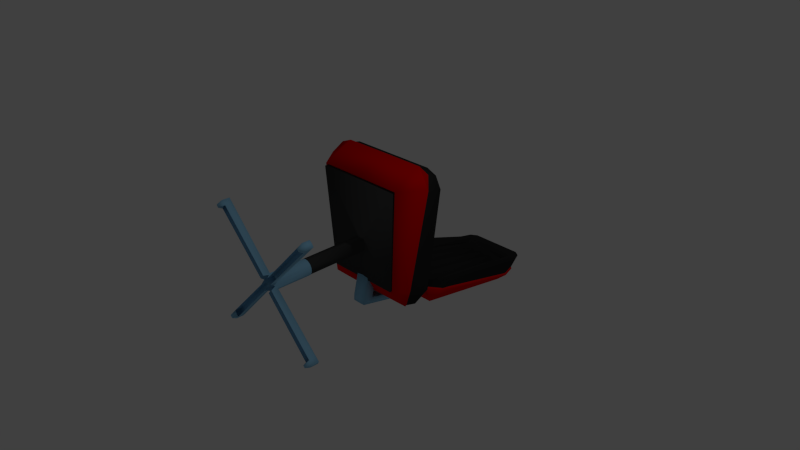 # Source: b_rostuhl.blend  (saved by Blender 2.71.0; exported with 4.5.12 LTS)
import bpy
from mathutils import Matrix  # noqa: F401  (used for matrix-valued properties, if any)

bpy.ops.wm.read_factory_settings(use_empty=True)
scene = bpy.context.scene
scene.name = 'Scene'

# ---- collections
col_collection_1 = bpy.data.collections.new('Collection 1'); scene.collection.children.link(col_collection_1)

# ---- materials (node trees are filled in below, after node groups)
mat_b_rostuhl_polster = bpy.data.materials.new('Bürostuhl_Polster')
mat_b_rostuhl_polster.alpha_threshold = 0.0
mat_b_rostuhl_polster.use_transparent_shadow = False
mat_b_rostuhl_polster.diffuse_color = (0.02539, 0.02539, 0.02539, 1.0)
mat_b_rostuhl_polster.roughness = 0.5
mat_b_rostuhl_polster.line_color = (0.0, 0.0, 0.0, 1.0)
mat_stuhl_lehnenhalterung = bpy.data.materials.new('Stuhl Lehnenhalterung')
mat_stuhl_lehnenhalterung.alpha_threshold = 0.0
mat_stuhl_lehnenhalterung.use_transparent_shadow = False
mat_stuhl_lehnenhalterung.diffuse_color = (0.2675, 0.5642, 0.8, 1.0)
mat_stuhl_lehnenhalterung.roughness = 0.5
mat_stuhl_lehnenhalterung.line_color = (0.0, 0.0, 0.0, 1.0)
mat_stuhl_fu = bpy.data.materials.new('Stuhl_Fuß')
mat_stuhl_fu.alpha_threshold = 0.0
mat_stuhl_fu.use_transparent_shadow = False
mat_stuhl_fu.diffuse_color = (0.05288, 0.05288, 0.05288, 1.0)
mat_stuhl_fu.roughness = 0.5
mat_stuhl_fu.line_color = (0.0, 0.0, 0.0, 1.0)
mat_b_rostuhl_polsterschalen = bpy.data.materials.new('Bürostuhl_Polsterschalen')
mat_b_rostuhl_polsterschalen.alpha_threshold = 0.0
mat_b_rostuhl_polsterschalen.use_transparent_shadow = False
mat_b_rostuhl_polsterschalen.diffuse_color = (0.8, 0.0, 0.0007203, 1.0)
mat_b_rostuhl_polsterschalen.roughness = 0.5
mat_b_rostuhl_polsterschalen.line_color = (0.0, 0.0, 0.0, 1.0)

# ---- material node trees

# ---- world
world_world = bpy.data.worlds.new('World'); scene.world = world_world
world_world.color = (0.05088, 0.05088, 0.05088)
world_world.use_sun_shadow = False
world_world.sun_shadow_jitter_overblur = 0.0
world_world.cycles.sampling_method = 'MANUAL'
world_world.cycles.sample_map_resolution = 256

# ---- cameras
cam_camera = bpy.data.cameras.new('Camera')
cam_camera.clip_end = 100.0
cam_camera.lens = 35.0
cam_camera.sensor_width = 32.0
cam_camera.sensor_height = 18.0
cam_camera.ortho_scale = 7.314
cam_camera.dof.focus_distance = 0.0
cam_camera.dof.aperture_fstop = 128.0

# ---- lights
light_lamp = bpy.data.lights.new('Lamp', 'POINT')
light_lamp.transmission_factor = 0.0
light_lamp.cutoff_distance = 30.0
light_lamp.energy = 100.0
light_lamp.shadow_buffer_clip_start = 1.001
light_lamp.shadow_soft_size = 0.1
light_lamp.shadow_maximum_resolution = 0.006
light_lamp.use_absolute_resolution = True
light_lamp.cycles.use_multiple_importance_sampling = False

# ---- meshes
me_cylinder = bpy.data.meshes.new('Cylinder')
me_cylinder.from_pydata([(-0.06601, 1.599, -0.9439), (-0.09246, -0.2724, -0.5174), (0.07299, 1.599, -0.9438), (0.09942, -0.2723, -0.5178), (0.00353, 1.598, -0.945), (0.003537, -0.276, -0.5177), (-0.06601, 1.533, -1.002), (-0.09246, -0.2781, -0.6047), (0.07299, 1.533, -1.002), (0.09942, -0.2781, -0.605), (0.00353, 1.532, -1.003), (0.003537, -0.2817, -0.605), (-0.09045, -0.1298, -0.5499), (0.003537, -0.1332, -0.5503), (0.0974, -0.1297, -0.5502), (-0.09045, -0.1401, -0.635), (0.003537, -0.1435, -0.6353), (0.0974, -0.1401, -0.6353), (-0.09216, -0.1985, -0.2211), (0.09972, -0.1985, -0.2215), (0.003839, -0.2021, -0.2214), (-0.09014, -0.05586, -0.2536), (0.003839, -0.05927, -0.254), (0.09771, -0.05585, -0.2539), (-0.6632, 0.2891, -0.3275), (-0.4791, 2.227, -0.8719), (-0.4871, 0.2847, -0.33), (-0.3824, 2.29, -0.8873), (-0.7178, 0.524, -0.422), (-0.539, 2.029, -0.8805), (-0.3826, 2.02, -1.025), (-0.5295, 0.4832, -0.6786), (0.6754, 0.2867, -0.3517), (0.4798, 2.225, -0.8892), (0.4996, 0.2831, -0.3478), (0.3831, 2.288, -0.901), (0.7275, 0.5213, -0.448), (0.5386, 2.027, -0.8998), (0.389, 2.02, -1.025), (0.5358, 0.4832, -0.679), (0.006533, 0.2819, -0.3372), (0.000652, 2.29, -0.8945), (0.003428, 2.021, -1.027), (0.003469, 0.4802, -0.6792), (-0.6483, 0.3102, -0.3103), (-0.4616, 2.217, -0.8481), (-0.4796, 0.3099, -0.3132), (-0.3747, 2.277, -0.86), (-0.6975, 0.5375, -0.4026), (-0.5173, 2.026, -0.8584), (0.6616, 0.3077, -0.3333), (0.4635, 2.215, -0.8644), (0.493, 0.308, -0.3304), (0.3764, 2.276, -0.8732), (0.7085, 0.5347, -0.4274), (0.5181, 2.024, -0.8766), (0.006689, 0.309, -0.3218), (0.0008837, 2.276, -0.8666), (0.6686, -0.08074, -0.4605), (0.784, 0.2011, 1.283), (0.4946, -0.08089, -0.4643), (0.6304, 0.2077, 1.343), (0.7239, -0.05463, -0.253), (0.8823, 0.1064, 1.135), (0.6377, -0.2043, 1.141), (0.5367, -0.1837, -0.2647), (-0.6615, -0.08074, -0.4605), (-0.7769, 0.2011, 1.283), (-0.4875, -0.08089, -0.4643), (-0.6233, 0.2077, 1.343), (-0.7168, -0.05463, -0.253), (-0.8752, 0.1064, 1.135), (-0.6306, -0.2043, 1.141), (-0.5296, -0.1837, -0.2647), (0.003552, -0.08003, -0.4669), (0.003552, 0.2081, 1.344), (0.003552, -0.1977, 1.15), (0.003552, -0.1837, -0.2708), (0.6586, -0.05347, -0.4529), (0.7702, 0.2141, 1.26), (0.49, -0.05347, -0.4529), (0.6238, 0.2211, 1.317), (0.7067, -0.03036, -0.2491), (0.8629, 0.125, 1.122), (0.6238, -0.1847, 1.123), (0.5252, -0.1572, -0.2568), (-0.6515, -0.05347, -0.4529), (-0.7631, 0.2141, 1.26), (-0.4829, -0.05347, -0.4529), (-0.6167, 0.2211, 1.317), (-0.6996, -0.03036, -0.2491), (-0.8558, 0.125, 1.122), (-0.6167, -0.1847, 1.123), (-0.5181, -0.1572, -0.2568), (0.003552, -0.05347, -0.4529), (0.003552, 0.2211, 1.317), (0.003552, -0.1847, 1.123), (0.003552, -0.1572, -0.2568), (0.04461, -1.667, 0.1319), (0.04461, -1.079, 0.1319), (0.07942, -1.079, 0.1551), (0.1027, -1.667, 0.1899), (0.1027, -1.079, 0.1899), (0.1108, -1.616, 0.231), (0.1108, -1.079, 0.231), (0.1027, -1.667, 0.2721), (0.1027, -1.079, 0.2721), (0.07942, -1.079, 0.3069), (0.04461, -1.667, 0.3301), (0.04461, -1.079, 0.3301), (0.04461, -1.575, 0.1319), (0.07942, -1.575, 0.1551), (0.1027, -1.575, 0.1899), (0.1108, -1.575, 0.231), (0.1027, -1.575, 0.2721), (0.07942, -1.575, 0.3069), (0.04461, -1.575, 0.3301), (0.831, -1.668, 0.9946), (0.8055, -1.668, 1.033), (0.7672, -1.668, 1.059), (0.831, -1.567, 0.9946), (0.8055, -1.567, 1.033), (0.7672, -1.567, 1.059), (0.7341, -1.668, -0.5642), (0.7724, -1.668, -0.5386), (0.798, -1.668, -0.5003), (0.7341, -1.567, -0.5642), (0.7724, -1.567, -0.5386), (0.798, -1.567, -0.5003), (0.7228, -1.567, -0.489), (0.7484, -1.567, -0.4507), (0.6845, -1.567, -0.5146), (0.7484, -1.668, -0.4507), (0.7228, -1.668, -0.489), (0.6845, -1.668, -0.5146), (0.7531, -1.567, 0.9805), (0.7148, -1.567, 1.006), (0.7787, -1.567, 0.9423), (0.7148, -1.668, 1.006), (0.7531, -1.668, 0.9805), (0.7787, -1.668, 0.9423), (0.8015, -1.729, 0.9988), (0.7894, -1.729, 1.017), (0.7713, -1.729, 1.029), (0.7465, -1.729, 1.004), (0.7646, -1.729, 0.9921), (0.7767, -1.729, 0.974), (0.7388, -1.729, -0.5367), (0.7578, -1.729, -0.524), (0.7705, -1.729, -0.505), (0.7459, -1.729, -0.4804), (0.7332, -1.729, -0.4994), (0.7142, -1.729, -0.5121), (0.04461, -1.104, 0.1319), (0.07942, -1.104, 0.1551), (0.1027, -1.104, 0.1899), (0.1108, -1.104, 0.231), (0.1027, -1.104, 0.2721), (0.07942, -1.104, 0.3069), (0.04461, -1.104, 0.3301), (0.003552, -1.616, 0.1237), (0.003552, -1.079, 0.1237), (-0.03751, -1.667, 0.1319), (-0.03751, -1.079, 0.1319), (0.04461, -1.575, 0.1319), (-0.07232, -1.079, 0.1551), (-0.09558, -1.667, 0.1899), (-0.09558, -1.079, 0.1899), (-0.1037, -1.616, 0.231), (-0.1037, -1.079, 0.231), (-0.09558, -1.667, 0.2721), (-0.09558, -1.079, 0.2721), (-0.07232, -1.079, 0.3069), (-0.03751, -1.667, 0.3301), (-0.03751, -1.079, 0.3301), (0.003552, -1.616, 0.3383), (0.003552, -1.079, 0.3383), (0.003552, -1.575, 0.1237), (-0.03751, -1.575, 0.1319), (-0.07232, -1.575, 0.1551), (-0.09558, -1.575, 0.1899), (-0.1037, -1.575, 0.231), (-0.09558, -1.575, 0.2721), (-0.07232, -1.575, 0.3069), (-0.03751, -1.575, 0.3301), (0.003552, -1.575, 0.3383), (-0.8239, -1.668, 0.9946), (-0.7984, -1.668, 1.033), (-0.7601, -1.668, 1.059), (-0.8239, -1.567, 0.9946), (-0.7984, -1.567, 1.033), (-0.7601, -1.567, 1.059), (-0.727, -1.668, -0.5642), (-0.7653, -1.668, -0.5386), (-0.7909, -1.668, -0.5003), (-0.727, -1.567, -0.5642), (-0.7653, -1.567, -0.5386), (-0.7909, -1.567, -0.5003), (-0.7157, -1.567, -0.489), (-0.7413, -1.567, -0.4507), (-0.6774, -1.567, -0.5146), (-0.7413, -1.668, -0.4507), (-0.7157, -1.668, -0.489), (-0.6774, -1.668, -0.5146), (-0.746, -1.567, 0.9805), (-0.7077, -1.567, 1.006), (-0.7715, -1.567, 0.9423), (-0.7077, -1.668, 1.006), (-0.746, -1.668, 0.9805), (-0.7715, -1.668, 0.9423), (-0.7944, -1.729, 0.9988), (-0.7823, -1.729, 1.017), (-0.7642, -1.729, 1.029), (-0.7394, -1.729, 1.004), (-0.7575, -1.729, 0.9921), (-0.7696, -1.729, 0.974), (-0.7317, -1.729, -0.5367), (-0.7507, -1.729, -0.524), (-0.7634, -1.729, -0.505), (-0.7388, -1.729, -0.4804), (-0.7261, -1.729, -0.4994), (-0.7071, -1.729, -0.5121), (0.003552, -1.104, 0.1237), (-0.03751, -1.104, 0.1319), (-0.07232, -1.104, 0.1551), (-0.09558, -1.104, 0.1899), (-0.1037, -1.104, 0.231), (-0.09558, -1.104, 0.2721), (-0.07232, -1.104, 0.3069), (-0.03751, -1.104, 0.3301), (0.003552, -1.104, 0.3383), (-0.6554, 0.3136, -0.3439), (-0.4687, 2.22, -0.8818), (-0.6586, 0.3414, -0.2428), (-0.4662, 2.372, -0.7391), (-0.4867, 0.3133, -0.3469), (-0.3818, 2.281, -0.8936), (-0.49, 0.3414, -0.2428), (-0.3792, 2.434, -0.743), (-0.7046, 0.5408, -0.4362), (-0.5244, 2.029, -0.892), (-0.7635, 0.5805, -0.2978), (-0.5214, 2.209, -0.7331), (-0.5252, 0.545, -0.4856), (-0.3792, 2.273, -0.7312), (-0.5252, 0.5503, -0.5199), (-0.3803, 2.173, -0.7684), (-0.4667, 0.7692, -0.452), (-0.3179, 2.085, -0.7404), (-0.08941, 2.078, -0.8051), (-0.1698, 2.085, -0.7404), (-0.2496, 2.081, -0.8054), (-0.3654, 0.5831, -0.5329), (-0.2448, 0.7692, -0.452), (-0.1242, 0.5831, -0.5329), (-0.2895, 2.074, -0.7545), (-0.06386, 0.753, -0.4732), (-0.5056, 0.7177, -0.4487), (-0.344, 2.105, -0.7402), (-0.05017, 2.074, -0.7545), (-0.1299, 2.074, -0.7545), (-0.2097, 2.074, -0.7545), (-0.4257, 0.753, -0.4732), (-0.3051, 0.753, -0.4732), (-0.1845, 0.753, -0.4732), (-0.363, 0.5503, -0.5199), (-0.1197, 0.5503, -0.5199), (-0.08883, 2.161, -0.7674), (-0.2562, 2.167, -0.7679), (0.6545, 0.3111, -0.367), (0.4564, 2.219, -0.8981), (0.6515, 0.3414, -0.2428), (0.4591, 2.372, -0.7392), (0.4859, 0.3114, -0.364), (0.3693, 2.279, -0.9069), (0.4829, 0.3414, -0.2428), (0.3721, 2.434, -0.743), (0.7014, 0.5381, -0.461), (0.511, 2.027, -0.9102), (0.7564, 0.5805, -0.2978), (0.5143, 2.209, -0.7331), (0.5181, 0.545, -0.4856), (0.3721, 2.273, -0.7312), (-0.0004156, 0.3123, -0.3554), (-0.006221, 2.28, -0.9002), (-0.00355, 0.3414, -0.2428), (-0.003554, 2.434, -0.743), (-0.003551, 0.55, -0.4694), (-0.003553, 2.28, -0.7221), (0.5181, 0.5503, -0.5199), (0.3732, 2.173, -0.7684), (-0.003551, 0.5503, -0.5199), (0.4596, 0.7692, -0.452), (0.3108, 2.085, -0.7404), (-0.003551, 0.7692, -0.452), (-0.003553, 2.085, -0.7404), (0.0823, 2.078, -0.8051), (0.1627, 2.085, -0.7404), (0.2425, 2.081, -0.8054), (0.3583, 0.5831, -0.5329), (0.2377, 0.7692, -0.452), (0.1171, 0.5831, -0.5329), (0.2824, 2.074, -0.7545), (0.05676, 0.753, -0.4732), (0.4985, 0.7177, -0.4487), (0.3369, 2.105, -0.7402), (0.04306, 2.074, -0.7545), (0.1228, 2.074, -0.7545), (0.2026, 2.074, -0.7545), (0.4186, 0.753, -0.4732), (0.298, 0.753, -0.4732), (0.1774, 0.753, -0.4732), (0.3559, 0.5503, -0.5199), (-0.003551, 0.5831, -0.5329), (0.1126, 0.5503, -0.5199), (0.08172, 2.161, -0.7674), (0.2491, 2.167, -0.7679), (0.6515, -0.05009, -0.4628), (0.7631, 0.2175, 1.25), (0.6515, 0.1066, -0.5042), (0.7631, 0.3527, 1.222), (0.4829, -0.05009, -0.4628), (0.6167, 0.2245, 1.307), (0.4829, 0.1066, -0.5042), (0.6167, 0.3556, 1.28), (0.6996, -0.02698, -0.259), (0.8558, 0.1284, 1.112), (0.7564, 0.2247, -0.2998), (0.8558, 0.3386, 1.075), (0.5181, 0.04311, -0.282), (0.6167, 0.3047, 1.073), (0.5181, 0.01317, -0.2694), (0.6186, 0.2747, 1.068), (0.4596, 0.1367, -0.1112), (0.5137, 0.328, 0.9407), (0.1295, 0.1997, 1.01), (0.2647, 0.328, 0.9407), (0.3988, 0.1997, 1.013), (0.3583, 0.01057, -0.24), (0.2377, 0.1367, -0.1112), (0.1171, 0.01057, -0.24), (0.4659, 0.3029, 0.9491), (0.05676, 0.1128, -0.119), (0.4985, 0.1253, -0.1532), (0.5748, 0.3404, 0.9938), (0.06351, 0.3029, 0.9491), (0.1976, 0.3029, 0.9491), (0.3318, 0.3029, 0.9491), (0.4186, 0.1128, -0.119), (0.298, 0.1128, -0.119), (0.1774, 0.1128, -0.119), (0.3559, 0.01317, -0.2694), (0.1126, 0.01317, -0.2694), (0.1285, 0.2747, 1.057), (0.41, 0.2747, 1.063), (0.6167, -0.1776, 1.113), (0.5181, -0.15, -0.2666), (0.6167, -0.2284, 1.112), (0.5181, -0.2009, -0.2677), (0.06164, -0.2162, 0.3151), (0.06806, -0.2131, 0.1575), (0.06164, -1.362, 0.309), (0.06806, -1.359, 0.1513), (0.06164, -1.317, 0.3092), (0.06806, -1.313, 0.1516), (-0.6586, -0.05009, -0.4628), (-0.7702, 0.2175, 1.25), (-0.6586, 0.1066, -0.5042), (-0.7702, 0.3527, 1.222), (-0.49, -0.05009, -0.4628), (-0.6238, 0.2245, 1.307), (-0.49, 0.1066, -0.5042), (-0.6238, 0.3556, 1.28), (-0.7067, -0.02698, -0.259), (-0.8629, 0.1284, 1.112), (-0.7635, 0.2247, -0.2998), (-0.8629, 0.3386, 1.075), (-0.5252, 0.04311, -0.282), (-0.6238, 0.3047, 1.073), (-0.003553, -0.05009, -0.4628), (-0.003553, 0.2245, 1.307), (-0.003553, 0.1066, -0.5042), (-0.003553, 0.3556, 1.28), (-0.003553, 0.05925, -0.282), (-0.003553, 0.3208, 1.073), (-0.5252, 0.01317, -0.2694), (-0.6257, 0.2747, 1.068), (-0.003553, 0.01317, -0.2694), (-0.003553, 0.2747, 1.052), (-0.4667, 0.1367, -0.1112), (-0.5208, 0.328, 0.9407), (-0.003553, 0.1367, -0.1112), (-0.003553, 0.328, 0.918), (-0.1366, 0.1997, 1.01), (-0.2718, 0.328, 0.9407), (-0.4059, 0.1997, 1.013), (-0.3654, 0.01057, -0.24), (-0.2448, 0.1367, -0.1112), (-0.1242, 0.01057, -0.24), (-0.473, 0.3029, 0.9491), (-0.06386, 0.1128, -0.119), (-0.5056, 0.1253, -0.1532), (-0.5684, 0.3404, 0.9937), (-0.07061, 0.3029, 0.9491), (-0.2047, 0.3029, 0.9491), (-0.3389, 0.3029, 0.9491), (-0.4257, 0.1128, -0.119), (-0.3051, 0.1128, -0.119), (-0.1845, 0.1128, -0.119), (-0.363, 0.01317, -0.2694), (-0.003553, 0.01057, -0.24), (-0.1197, 0.01317, -0.2694), (-0.1356, 0.2747, 1.057), (-0.4171, 0.2747, 1.063), (-0.6238, -0.1776, 1.113), (-0.5252, -0.15, -0.2666), (-0.003553, -0.1776, 1.113), (-0.003553, -0.15, -0.2666), (-0.6238, -0.2284, 1.112), (-0.5252, -0.2009, -0.2677), (-0.003553, -0.2284, 1.112), (-0.003553, -0.2009, -0.2677), (-0.06874, -0.2162, 0.3151), (-0.07517, -0.2131, 0.1575), (-0.003553, -0.2162, 0.3151), (-0.003553, -0.2131, 0.1575), (-0.06874, -1.362, 0.309), (-0.07517, -1.359, 0.1513), (-0.003553, -1.362, 0.309), (-0.003553, -1.359, 0.1513), (-0.06874, -1.317, 0.3092), (-0.003553, -1.317, 0.3092), (-0.003553, -1.313, 0.1516), (-0.07517, -1.313, 0.1516), (-0.5214, 2.209, -0.7331), (-0.4662, 2.372, -0.7391), (-0.49, 0.3414, -0.2428), (-0.6586, 0.3414, -0.2428), (-0.3792, 2.434, -0.743), (-0.7635, 0.5805, -0.2978), (-0.00355, 0.3414, -0.2428), (-0.003554, 2.434, -0.743), (-0.3803, 2.173, -0.7684), (-0.2496, 2.081, -0.8054), (-0.08941, 2.078, -0.8051), (-0.08941, 2.078, -0.8051), (0.5143, 2.209, -0.7331), (0.4591, 2.372, -0.7392), (0.4829, 0.3414, -0.2428), (0.6515, 0.3414, -0.2428), (0.3721, 2.434, -0.743), (0.7564, 0.5805, -0.2978), (0.3732, 2.173, -0.7684), (0.2425, 2.081, -0.8054), (0.0823, 2.078, -0.8051), (0.0823, 2.078, -0.8051), (0.4829, 0.1066, -0.5042), (0.6515, 0.1066, -0.5042), (0.7564, 0.2247, -0.2998), (-0.003553, 0.1066, -0.5042), (0.6186, 0.2747, 1.068), (0.6186, 0.2747, 1.068), (0.3988, 0.1997, 1.013), (0.3988, 0.1997, 1.013), (0.1295, 0.1997, 1.01), (0.1295, 0.1997, 1.01), (-0.49, 0.1066, -0.5042), (-0.6586, 0.1066, -0.5042), (-0.7635, 0.2247, -0.2998), (-0.6257, 0.2747, 1.068), (-0.6257, 0.2747, 1.068), (-0.4059, 0.1997, 1.013), (-0.4059, 0.1997, 1.013), (-0.1366, 0.1997, 1.01), (-0.1366, 0.1997, 1.01)], [(429, 428)], [(12, 13, 4, 0), (14, 2, 4, 13), (15, 6, 10, 16), (17, 16, 10, 8), (4, 2, 8, 10), (3, 5, 11, 9), (14, 3, 9, 17), (0, 4, 10, 6), (5, 1, 7, 11), (12, 0, 6, 15), (13, 12, 21, 22), (14, 13, 22, 23), (7, 15, 16, 11), (9, 11, 16, 17), (2, 14, 17, 8), (1, 12, 15, 7), (18, 20, 22, 21), (19, 23, 22, 20), (3, 14, 23, 19), (12, 1, 18, 21), (5, 3, 19, 20), (1, 5, 20, 18), (29, 25, 27, 30), (24, 28, 31, 26), (28, 29, 30, 31), (31, 30, 42, 43), (30, 27, 41, 42), (26, 31, 43, 40), (37, 38, 35, 33), (32, 34, 39, 36), (36, 39, 38, 37), (39, 43, 42, 38), (38, 42, 41, 35), (34, 40, 43, 39), (25, 29, 49, 45), (24, 26, 46, 44), (27, 25, 45, 47), (28, 24, 44, 48), (29, 28, 48, 49), (41, 27, 47, 57), (26, 40, 56, 46), (37, 33, 51, 55), (34, 32, 50, 52), (33, 35, 53, 51), (32, 36, 54, 50), (36, 37, 55, 54), (35, 41, 57, 53), (40, 34, 52, 56), (63, 59, 61, 64), (58, 62, 65, 60), (62, 63, 64, 65), (64, 61, 75, 76), (60, 65, 77, 74), (71, 72, 69, 67), (66, 68, 73, 70), (70, 73, 72, 71), (72, 76, 75, 69), (68, 74, 77, 73), (59, 63, 83, 79), (58, 60, 80, 78), (61, 59, 79, 81), (62, 58, 78, 82), (63, 62, 82, 83), (65, 64, 84, 85), (77, 65, 85, 97), (64, 76, 96, 84), (75, 61, 81, 95), (60, 74, 94, 80), (71, 67, 87, 91), (68, 66, 86, 88), (67, 69, 89, 87), (66, 70, 90, 86), (70, 71, 91, 90), (72, 73, 93, 92), (73, 77, 97, 93), (76, 72, 92, 96), (69, 75, 95, 89), (74, 68, 88, 94), (222, 161, 99, 153), (153, 99, 100, 154), (154, 100, 102, 155), (155, 102, 104, 156), (156, 104, 106, 157), (157, 106, 107, 158), (158, 107, 109, 159), (159, 109, 176, 230), (160, 177, 110, 98), (131, 129, 127, 126), (129, 130, 128, 127), (101, 112, 113, 103), (103, 113, 114, 105), (137, 135, 121, 120), (135, 136, 122, 121), (108, 116, 185, 175), (117, 120, 121, 118), (118, 121, 122, 119), (136, 138, 119, 122), (138, 139, 145, 144), (139, 140, 146, 145), (140, 137, 120, 117), (123, 126, 127, 124), (124, 127, 128, 125), (130, 132, 125, 128), (132, 133, 151, 150), (133, 134, 152, 151), (134, 131, 126, 123), (110, 111, 129, 131), (111, 112, 130, 129), (112, 101, 132, 130), (98, 110, 131, 134), (114, 115, 135, 137), (115, 116, 136, 135), (116, 108, 138, 136), (105, 114, 137, 140), (144, 145, 142, 143), (145, 146, 141, 142), (140, 117, 141, 146), (119, 138, 144, 143), (118, 119, 143, 142), (117, 118, 142, 141), (150, 151, 148, 149), (151, 152, 147, 148), (134, 123, 147, 152), (125, 132, 150, 149), (124, 125, 149, 148), (123, 124, 148, 147), (177, 222, 153, 110), (110, 153, 154, 111), (111, 154, 155, 112), (112, 155, 156, 113), (113, 156, 157, 114), (114, 157, 158, 115), (115, 158, 159, 116), (116, 159, 230, 185), (222, 223, 163, 161), (223, 224, 165, 163), (224, 225, 167, 165), (225, 226, 169, 167), (226, 227, 171, 169), (227, 228, 172, 171), (228, 229, 174, 172), (229, 230, 176, 174), (160, 162, 178, 177), (200, 195, 196, 198), (198, 196, 197, 199), (166, 168, 181, 180), (168, 170, 182, 181), (206, 189, 190, 204), (204, 190, 191, 205), (173, 175, 185, 184), (186, 187, 190, 189), (187, 188, 191, 190), (205, 191, 188, 207), (207, 213, 214, 208), (208, 214, 215, 209), (209, 186, 189, 206), (192, 193, 196, 195), (193, 194, 197, 196), (199, 197, 194, 201), (201, 219, 220, 202), (202, 220, 221, 203), (203, 192, 195, 200), (178, 200, 198, 179), (179, 198, 199, 180), (180, 199, 201, 166), (162, 203, 200, 178), (182, 206, 204, 183), (183, 204, 205, 184), (184, 205, 207, 173), (170, 209, 206, 182), (213, 212, 211, 214), (214, 211, 210, 215), (209, 215, 210, 186), (188, 212, 213, 207), (187, 211, 212, 188), (186, 210, 211, 187), (219, 218, 217, 220), (220, 217, 216, 221), (203, 221, 216, 192), (194, 218, 219, 201), (193, 217, 218, 194), (192, 216, 217, 193), (177, 178, 223, 222), (178, 179, 224, 223), (179, 180, 225, 224), (180, 181, 226, 225), (181, 182, 227, 226), (182, 183, 228, 227), (183, 184, 229, 228), (184, 185, 230, 229), (240, 242, 234, 232), (434, 244, 238, 435), (232, 234, 438, 236), (233, 231, 235, 237), (231, 233, 241, 239), (239, 241, 242, 240), (437, 436, 243, 439), (439, 243, 244, 434), (243, 287, 291, 266, 265, 245), (243, 436, 440, 287), (237, 235, 283, 285), (236, 438, 441, 284), (238, 244, 288, 286), (294, 256, 254, 313), (244, 243, 245, 246), (259, 256, 294, 295), (258, 257, 247, 248), (255, 262, 252, 251), (261, 263, 253, 250), (260, 264, 254, 249), (444, 254, 256, 259), (442, 245, 257, 258), (248, 247, 262, 255), (443, 252, 263, 261), (250, 253, 264, 260), (252, 254, 264, 253, 263), (245, 252, 262, 247, 257), (265, 252, 245), (252, 265, 266, 254), (291, 313, 254, 266), (288, 244, 246, 268, 267, 315, 316, 290, 282), (249, 443, 261, 250, 260), (251, 246, 258), (268, 246, 251), (268, 251, 445, 267), (278, 270, 272, 280), (446, 447, 276, 282), (270, 274, 450, 272), (271, 275, 273, 269), (269, 277, 279, 271), (277, 278, 280, 279), (449, 451, 281, 448), (451, 446, 282, 281), (281, 289, 312, 314, 291, 287), (281, 287, 440, 448), (275, 285, 283, 273), (274, 284, 441, 450), (276, 286, 288, 282), (294, 313, 301, 303), (282, 290, 289, 281), (306, 295, 294, 303), (305, 293, 292, 304), (302, 298, 299, 309), (308, 297, 300, 310), (307, 296, 301, 311), (454, 306, 303, 301), (452, 305, 304, 289), (293, 302, 309, 292), (453, 308, 310, 299), (297, 307, 311, 300), (299, 310, 300, 311, 301), (289, 304, 292, 309, 299), (312, 289, 299), (299, 301, 314, 312), (291, 314, 301, 313), (315, 267, 445, 455), (296, 307, 297, 308, 453), (298, 305, 290), (316, 298, 290), (316, 315, 455, 298), (326, 328, 320, 318), (328, 330, 324, 320), (318, 320, 324, 322), (319, 317, 321, 323), (317, 319, 327, 325), (325, 327, 328, 326), (457, 456, 329, 458), (458, 329, 330, 328), (329, 383, 387, 352, 351, 331), (329, 456, 459, 383), (323, 321, 379, 381), (322, 324, 382, 380), (324, 330, 384, 382), (391, 342, 340, 410), (384, 330, 332, 354, 353, 388), (330, 329, 331, 332), (345, 342, 391, 392), (344, 343, 333, 334), (341, 348, 338, 337), (347, 349, 339, 336), (346, 350, 340, 335), (464, 340, 342, 345), (460, 331, 343, 344), (334, 333, 348, 341), (462, 338, 349, 347), (336, 339, 350, 346), (338, 340, 350, 339, 349), (331, 338, 348, 333, 343), (351, 338, 331), (338, 351, 352, 340), (387, 410, 340, 352), (353, 465, 474, 412, 388), (335, 462, 347, 336, 346), (341, 337, 461, 344, 334), (354, 332, 463), (354, 463, 465, 353), (357, 420, 424, 359), (355, 416, 420, 357), (417, 356, 358, 421), (356, 355, 357, 358), (363, 431, 428, 361), (421, 358, 360, 425), (358, 357, 359, 360), (432, 364, 362, 429), (364, 363, 361, 362), (359, 424, 431, 363), (425, 360, 364, 432), (360, 359, 363, 364), (374, 366, 368, 376), (376, 368, 372, 378), (366, 370, 372, 368), (367, 371, 369, 365), (365, 373, 375, 367), (373, 374, 376, 375), (467, 468, 377, 466), (468, 376, 378, 377), (377, 385, 409, 411, 387, 383), (377, 383, 459, 466), (371, 381, 379, 369), (370, 380, 382, 372), (372, 382, 384, 378), (391, 410, 398, 400), (384, 388, 412, 413, 386, 378), (378, 386, 385, 377), (403, 392, 391, 400), (402, 390, 389, 401), (399, 395, 396, 406), (405, 394, 397, 407), (404, 393, 398, 408), (473, 403, 400, 398), (469, 402, 401, 385), (390, 399, 406, 389), (471, 405, 407, 396), (394, 404, 408, 397), (396, 407, 397, 408, 398), (385, 401, 389, 406, 396), (409, 385, 396), (396, 398, 411, 409), (387, 411, 398, 410), (393, 404, 394, 405, 471), (399, 390, 402, 470, 395), (413, 472, 386), (413, 412, 474, 472), (418, 422, 424, 420), (414, 418, 420, 416), (417, 421, 419, 415), (415, 419, 418, 414), (430, 426, 428, 431), (421, 425, 423, 419), (419, 423, 422, 418), (163, 165, 167, 169, 171, 172, 174, 176, 109, 107, 106, 104, 102, 100, 99, 161), (432, 429, 427, 433), (433, 427, 426, 430), (422, 430, 431, 424), (425, 432, 433, 423), (423, 433, 430, 422), (464, 345, 392, 403, 473), (444, 259, 295, 306, 454), (255, 251, 258, 248), (302, 293, 305, 298)])
me_cylinder.polygons.foreach_set('use_smooth', [True] * 360)
me_cylinder.polygons.foreach_set('material_index', [1, 1, 1, 1, 1, 1, 1, 1, 1, 1, 1, 1, 1, 1, 1, 1, 1, 1, 1, 1, 1, 1, 3, 3, 3, 3, 3, 3, 3, 3, 3, 3, 3, 3, 3, 3, 3, 3, 3, 3, 3, 3, 3, 3, 3, 3, 3, 3, 3, 3, 3, 3, 3, 3, 3, 3, 3, 3, 3, 3, 3, 3, 3, 3, 3, 3, 3, 3, 3, 3, 3, 3, 3, 3, 3, 3, 3, 3, 1, 1, 1, 1, 1, 1, 1, 1, 1, 1, 1, 1, 1, 1, 1, 1, 1, 1, 1, 1, 1, 1, 1, 1, 1, 1, 1, 1, 1, 1, 1, 1, 1, 1, 1, 1, 1, 1, 1, 1, 1, 1, 1, 1, 1, 1, 1, 1, 1, 1, 1, 1, 1, 1, 1, 1, 1, 1, 1, 1, 1, 1, 1, 1, 1, 1, 1, 1, 1, 1, 1, 1, 1, 1, 1, 1, 1, 1, 1, 1, 1, 1, 1, 1, 1, 1, 1, 1, 1, 1, 1, 1, 1, 1, 1, 1, 1, 1, 1, 1, 1, 1, 1, 1, 1, 1, 1, 1, 1, 1, 1, 1, 0, 0, 0, 0, 0, 0, 0, 0, 0, 0, 0, 0, 0, 0, 0, 0, 0, 0, 0, 0, 0, 0, 0, 0, 0, 0, 0, 0, 0, 0, 0, 0, 0, 0, 0, 0, 0, 0, 0, 0, 0, 0, 0, 0, 0, 0, 0, 0, 0, 0, 0, 0, 0, 0, 0, 0, 0, 0, 0, 0, 0, 0, 0, 0, 0, 0, 0, 0, 0, 0, 0, 0, 0, 0, 0, 0, 0, 0, 0, 0, 0, 0, 0, 0, 0, 0, 0, 0, 0, 0, 0, 0, 0, 0, 0, 0, 0, 0, 0, 0, 0, 0, 0, 0, 0, 0, 2, 2, 2, 2, 2, 2, 2, 2, 2, 2, 2, 2, 0, 0, 0, 0, 0, 0, 0, 0, 0, 0, 0, 0, 0, 0, 0, 0, 0, 0, 0, 0, 0, 0, 0, 0, 0, 0, 0, 0, 0, 0, 0, 0, 0, 0, 0, 2, 2, 2, 2, 2, 2, 2, 1, 2, 2, 2, 2, 2, 0, 0, 0, 0])
_uv = me_cylinder.uv_layers.new(name='UVMap')
_uv.uv.foreach_set('vector', [0.0, 0.0, 0.0, 0.0, 0.0, 0.0, 0.0, 0.0, 0.0, 0.0, 0.0, 0.0, 0.0, 0.0, 0.0, 0.0, 0.0, 0.0, 0.0, 0.0, 0.0, 0.0, 0.0, 0.0, 0.0, 0.0, 0.0, 0.0, 0.0, 0.0, 0.0, 0.0, 0.0, 0.0, 0.0, 0.0, 0.0, 0.0, 0.0, 0.0, 0.0, 0.0, 0.0, 0.0, 0.0, 0.0, 0.0, 0.0, 0.0, 0.0, 0.0, 0.0, 0.0, 0.0, 0.0, 0.0, 0.0, 0.0, 0.0, 0.0, 0.0, 0.0, 0.0, 0.0, 0.0, 0.0, 0.0, 0.0, 0.0, 0.0, 0.0, 0.0, 0.0, 0.0, 0.0, 0.0, 0.0, 0.0, 0.0, 0.0, 0.0, 0.0, 0.0, 0.0, 0.0, 0.0, 0.0, 0.0, 0.0, 0.0, 0.0, 0.0, 0.0, 0.0, 0.0, 0.0, 0.0, 0.0, 0.0, 0.0, 0.0, 0.0, 0.0, 0.0, 0.0, 0.0, 0.0, 0.0, 0.0, 0.0, 0.0, 0.0, 0.0, 0.0, 0.0, 0.0, 0.0, 0.0, 0.0, 0.0, 0.0, 0.0, 0.0, 0.0, 0.0, 0.0, 0.0, 0.0, 0.0, 0.0, 0.0, 0.0, 0.0, 0.0, 0.0, 0.0, 0.0, 0.0, 0.0, 0.0, 0.0, 0.0, 0.0, 0.0, 0.0, 0.0, 0.0, 0.0, 0.0, 0.0, 0.0, 0.0, 0.0, 0.0, 0.0, 0.0, 0.0, 0.0, 0.0, 0.0, 0.0, 0.0, 0.0, 0.0, 0.0, 0.0, 0.0, 0.0, 0.0, 0.0, 0.0, 0.0, 0.0, 0.0, 0.0, 0.0, 0.0, 0.0, 0.0, 0.0, 0.0, 0.0, 0.0, 0.0, 0.0, 0.0, 0.0, 0.0, 0.0, 0.0, 0.0, 0.0, 0.0, 0.0, 0.0, 0.0, 0.0, 0.0, 0.0, 0.0, 0.0, 0.0, 0.0, 0.0, 0.0, 0.0, 0.0, 0.0, 0.0, 0.0, 0.0, 0.0, 0.0, 0.0, 0.0, 0.0, 0.0, 0.0, 0.0, 0.0, 0.0, 0.0, 0.0, 0.0, 0.0, 0.0, 0.0, 0.0, 0.0, 0.0, 0.0, 0.0, 0.0, 0.0, 0.0, 0.0, 0.0, 0.0, 0.0, 0.0, 0.0, 0.0, 0.0, 0.0, 0.0, 0.0, 0.0, 0.0, 0.0, 0.0, 0.0, 0.0, 0.0, 0.0, 0.0, 0.0, 0.0, 0.0, 0.0, 0.0, 0.0, 0.0, 0.0, 0.0, 0.0, 0.0, 0.0, 0.0, 0.0, 0.0, 0.0, 0.0, 0.0, 0.0, 0.0, 0.0, 0.0, 0.0, 0.0, 0.0, 0.0, 0.0, 0.0, 0.0, 0.0, 0.0, 0.0, 0.0, 0.0, 0.0, 0.0, 0.0, 0.0, 0.0, 0.0, 0.0, 0.0, 0.0, 0.0, 0.0, 0.0, 0.0, 0.0, 0.0, 0.0, 0.0, 0.0, 0.0, 0.0, 0.0, 0.0, 0.0, 0.0, 0.0, 0.0, 0.0, 0.0, 0.0, 0.0, 0.0, 0.0, 0.0, 0.0, 0.0, 0.0, 0.0, 0.0, 0.0, 0.0, 0.0, 0.0, 0.0, 0.0, 0.0, 0.0, 0.0, 0.0, 0.0, 0.0, 0.0, 0.0, 0.0, 0.0, 0.0, 0.0, 0.0, 0.0, 0.0, 0.0, 0.0, 0.0, 0.0, 0.0, 0.0, 0.0, 0.0, 0.0, 0.0, 0.0, 0.0, 0.0, 0.0, 0.0, 0.0, 0.0, 0.0, 0.0, 0.0, 0.0, 0.0, 0.0, 0.0, 0.0, 0.0, 0.0, 0.0, 0.0, 0.0, 0.0, 0.0, 0.0, 0.0, 0.0, 0.0, 0.0, 0.0, 0.0, 0.0, 0.0, 0.0, 0.0, 0.0, 0.0, 0.0, 0.0, 0.0, 0.0, 0.0, 0.0, 0.0, 0.0, 0.0, 0.0, 0.0, 0.0, 0.0, 0.0, 0.0, 0.0, 0.0, 0.0, 0.0, 0.0, 0.0, 0.0, 0.0, 0.0, 0.0, 0.0, 0.0, 0.0, 0.0, 0.0, 0.0, 0.0, 0.0, 0.0, 0.0, 0.0, 0.0, 0.0, 0.0, 0.0, 0.0, 0.0, 0.0, 0.0, 0.0, 0.0, 0.0, 0.0, 0.0, 0.0, 0.0, 0.0, 0.0, 0.0, 0.0, 0.0, 0.0, 0.0, 0.0, 0.0, 0.0, 0.0, 0.0, 0.0, 0.0, 0.0, 0.0, 0.0, 0.0, 0.0, 0.0, 0.0, 0.0, 0.0, 0.0, 0.0, 0.0, 0.0, 0.0, 0.0, 0.0, 0.0, 0.0, 0.0, 0.0, 0.0, 0.0, 0.0, 0.0, 0.0, 0.0, 0.0, 0.0, 0.0, 0.0, 0.0, 0.0, 0.0, 0.0, 0.0, 0.0, 0.0, 0.0, 0.0, 0.0, 0.0, 0.0, 0.0, 0.0, 0.0, 0.0, 0.0, 0.0, 0.0, 0.0, 0.0, 0.0, 0.0, 0.0, 0.0, 0.0, 0.0, 0.0, 0.0, 0.0, 0.0, 0.0, 0.0, 0.0, 0.0, 0.0, 0.0, 0.0, 0.0, 0.0, 0.0, 0.0, 0.0, 0.0, 0.0, 0.0, 0.0, 0.0, 0.0, 0.0, 0.0, 0.0, 0.0, 0.0, 0.0, 0.0, 0.0, 0.0, 0.0, 0.0, 0.0, 0.0, 0.0, 0.0, 0.0, 0.0, 0.0, 0.0, 0.0, 0.0, 0.0, 0.0, 0.0, 0.0, 0.0, 0.0, 0.0, 0.0, 0.0, 0.0, 0.0, 0.0, 0.0, 0.0, 0.0, 0.0, 0.0, 0.0, 0.0, 0.0, 0.0, 0.0, 0.0, 0.0, 0.0, 0.0, 0.0, 0.0, 0.0, 0.0, 0.0, 0.0, 0.0, 0.0, 0.0, 0.0, 0.0, 0.0, 0.0, 0.0, 0.0, 0.0, 0.0, 0.0, 0.0, 0.0, 0.0, 0.0, 0.0, 0.0, 0.0, 0.0, 0.0, 0.0, 0.0, 0.0, 0.0, 0.0, 0.0, 0.0, 0.0, 0.0, 0.0, 0.0, 0.0, 0.0, 0.4885, 0.9257, 0.4885, 0.9303, 0.4807, 0.9303, 0.4807, 0.9257, 0.4807, 0.9257, 0.4807, 0.9303, 0.4729, 0.9303, 0.4729, 0.9257, 0.4729, 0.9257, 0.4729, 0.9303, 0.4651, 0.9303, 0.4651, 0.9257, 0.4651, 0.9257, 0.4651, 0.9303, 0.4573, 0.9303, 0.4573, 0.9257, 0.4573, 0.9257, 0.4573, 0.9303, 0.4495, 0.9303, 0.4495, 0.9257, 0.4495, 0.9257, 0.4495, 0.9303, 0.4417, 0.9303, 0.4417, 0.9257, 0.4417, 0.9257, 0.4417, 0.9303, 0.4339, 0.9303, 0.4339, 0.9257, 0.4339, 0.9257, 0.4339, 0.9303, 0.4261, 0.9303, 0.4261, 0.9257, 0.182, 0.7282, 0.1817, 0.7208, 0.1915, 0.7192, 0.1862, 0.7379, 0.3112, 0.8327, 0.3163, 0.8271, 0.3212, 0.832, 0.3193, 0.8337, 0.3163, 0.8271, 0.3217, 0.8221, 0.3231, 0.83, 0.3212, 0.832, 0.2215, 0.7005, 0.2034, 0.7067, 0.2045, 0.6968, 0.2117, 0.6969, 0.2117, 0.6969, 0.2045, 0.6968, 0.2037, 0.6869, 0.2215, 0.6936, 0.3325, 0.5707, 0.3273, 0.5652, 0.3328, 0.5605, 0.3342, 0.5624, 0.3273, 0.5652, 0.3227, 0.5593, 0.3311, 0.5585, 0.3328, 0.5605, 0.1875, 0.655, 0.1922, 0.674, 0.1825, 0.6721, 0.1829, 0.6647, 0.3397, 0.56, 0.3342, 0.5624, 0.3328, 0.5605, 0.3375, 0.5574, 0.3375, 0.5574, 0.3328, 0.5605, 0.3311, 0.5585, 0.3359, 0.5548, 0.3227, 0.5593, 0.331, 0.5294, 0.3359, 0.5548, 0.3311, 0.5585, 0.331, 0.5294, 0.3564, 0.5423, 0.3419, 0.554, 0.3406, 0.5526, 0.3564, 0.5423, 0.3602, 0.5671, 0.343, 0.5556, 0.3419, 0.554, 0.3602, 0.5671, 0.3325, 0.5707, 0.3342, 0.5624, 0.3397, 0.56, 0.3224, 0.8393, 0.3193, 0.8337, 0.3212, 0.832, 0.3249, 0.8367, 0.3249, 0.8367, 0.3212, 0.832, 0.3231, 0.83, 0.3276, 0.8348, 0.3217, 0.8221, 0.3519, 0.8281, 0.3276, 0.8348, 0.3231, 0.83, 0.3519, 0.8281, 0.3417, 0.8546, 0.3288, 0.841, 0.3302, 0.8395, 0.3417, 0.8546, 0.3171, 0.8597, 0.3272, 0.8423, 0.3288, 0.841, 0.3171, 0.8597, 0.3112, 0.8327, 0.3193, 0.8337, 0.3224, 0.8393, 0.1915, 0.7192, 0.1989, 0.7144, 0.3163, 0.8271, 0.3112, 0.8327, 0.1989, 0.7144, 0.2034, 0.7067, 0.3217, 0.8221, 0.3163, 0.8271, 0.2034, 0.7067, 0.2215, 0.7005, 0.3519, 0.8281, 0.3217, 0.8221, 0.1862, 0.7379, 0.1915, 0.7192, 0.3112, 0.8327, 0.3171, 0.8597, 0.2037, 0.6869, 0.1995, 0.6791, 0.3273, 0.5652, 0.3325, 0.5707, 0.1995, 0.6791, 0.1922, 0.674, 0.3227, 0.5593, 0.3273, 0.5652, 0.1922, 0.674, 0.1875, 0.655, 0.331, 0.5294, 0.3227, 0.5593, 0.2215, 0.6936, 0.2037, 0.6869, 0.3325, 0.5707, 0.3602, 0.5671, 0.3406, 0.5526, 0.3419, 0.554, 0.3401, 0.5554, 0.3395, 0.5546, 0.3419, 0.554, 0.343, 0.5556, 0.3408, 0.5562, 0.3401, 0.5554, 0.3602, 0.5671, 0.3397, 0.56, 0.3408, 0.5562, 0.343, 0.5556, 0.3359, 0.5548, 0.331, 0.5294, 0.3406, 0.5526, 0.3395, 0.5546, 0.3375, 0.5574, 0.3359, 0.5548, 0.3395, 0.5546, 0.3401, 0.5554, 0.3397, 0.56, 0.3375, 0.5574, 0.3401, 0.5554, 0.3408, 0.5562, 0.3302, 0.8395, 0.3288, 0.841, 0.3272, 0.8393, 0.3281, 0.8386, 0.3288, 0.841, 0.3272, 0.8423, 0.3265, 0.8401, 0.3272, 0.8393, 0.3171, 0.8597, 0.3224, 0.8393, 0.3265, 0.8401, 0.3272, 0.8423, 0.3276, 0.8348, 0.3519, 0.8281, 0.3302, 0.8395, 0.3281, 0.8386, 0.3249, 0.8367, 0.3276, 0.8348, 0.3281, 0.8386, 0.3272, 0.8393, 0.3224, 0.8393, 0.3249, 0.8367, 0.3272, 0.8393, 0.3265, 0.8401, 0.4885, 0.8379, 0.4885, 0.9257, 0.4807, 0.9257, 0.4807, 0.8379, 0.4807, 0.8379, 0.4807, 0.9257, 0.4729, 0.9257, 0.4729, 0.8379, 0.4729, 0.8379, 0.4729, 0.9257, 0.4651, 0.9257, 0.4651, 0.8379, 0.4651, 0.8379, 0.4651, 0.9257, 0.4573, 0.9257, 0.4573, 0.8379, 0.4573, 0.8379, 0.4573, 0.9257, 0.4495, 0.9257, 0.4495, 0.8379, 0.4495, 0.8379, 0.4495, 0.9257, 0.4417, 0.9257, 0.4417, 0.8379, 0.4417, 0.8379, 0.4417, 0.9257, 0.4339, 0.9257, 0.4339, 0.8379, 0.4339, 0.8379, 0.4339, 0.9257, 0.4261, 0.9257, 0.4261, 0.8379, 0.3637, 0.9257, 0.3715, 0.9257, 0.3715, 0.9303, 0.3637, 0.9303, 0.3715, 0.9257, 0.3793, 0.9257, 0.3793, 0.9303, 0.3715, 0.9303, 0.3793, 0.9257, 0.3871, 0.9257, 0.3871, 0.9303, 0.3793, 0.9303, 0.3871, 0.9257, 0.3949, 0.9257, 0.3949, 0.9303, 0.3871, 0.9303, 0.3949, 0.9257, 0.4027, 0.9257, 0.4027, 0.9303, 0.3949, 0.9303, 0.4027, 0.9257, 0.4105, 0.9257, 0.4105, 0.9303, 0.4027, 0.9303, 0.4105, 0.9257, 0.4183, 0.9257, 0.4183, 0.9303, 0.4105, 0.9303, 0.4183, 0.9257, 0.4261, 0.9257, 0.4261, 0.9303, 0.4183, 0.9303, 0.182, 0.7282, 0.1782, 0.739, 0.1713, 0.7199, 0.1817, 0.7208, 0.04439, 0.8443, 0.03564, 0.8455, 0.03356, 0.8438, 0.0388, 0.8383, 0.0388, 0.8383, 0.03356, 0.8438, 0.03147, 0.8416, 0.03282, 0.833, 0.139, 0.6998, 0.1499, 0.696, 0.1578, 0.6961, 0.1584, 0.7067, 0.1499, 0.696, 0.1393, 0.6919, 0.1587, 0.6855, 0.1578, 0.6961, 0.0298, 0.5501, 0.02863, 0.541, 0.03028, 0.5391, 0.03585, 0.5446, 0.03585, 0.5446, 0.03028, 0.5391, 0.03231, 0.5371, 0.04129, 0.5387, 0.1795, 0.6536, 0.1829, 0.6647, 0.1825, 0.6721, 0.1719, 0.6727, 0.02292, 0.538, 0.02551, 0.5354, 0.03028, 0.5391, 0.02863, 0.541, 0.02551, 0.5354, 0.02746, 0.5327, 0.03231, 0.5371, 0.03028, 0.5391, 0.04129, 0.5387, 0.03231, 0.5371, 0.02746, 0.5327, 0.03485, 0.5057, 0.03485, 0.5057, 0.02255, 0.5299, 0.02101, 0.5313, 0.006332, 0.5174, 0.006332, 0.5174, 0.02101, 0.5313, 0.01972, 0.5329, 0.0001973, 0.5439, 0.0001973, 0.5439, 0.02292, 0.538, 0.02863, 0.541, 0.0298, 0.5501, 0.03244, 0.8517, 0.02965, 0.8489, 0.03356, 0.8438, 0.03564, 0.8455, 0.02965, 0.8489, 0.02667, 0.8468, 0.03147, 0.8416, 0.03356, 0.8438, 0.03282, 0.833, 0.03147, 0.8416, 0.02667, 0.8468, 0.0001973, 0.84, 0.0001973, 0.84, 0.02401, 0.852, 0.02548, 0.8536, 0.01177, 0.8686, 0.01177, 0.8686, 0.02548, 0.8536, 0.02725, 0.8549, 0.03855, 0.8737, 0.03855, 0.8737, 0.03244, 0.8517, 0.03564, 0.8455, 0.04439, 0.8443, 0.1713, 0.7199, 0.04439, 0.8443, 0.0388, 0.8383, 0.1627, 0.7153, 0.1627, 0.7153, 0.0388, 0.8383, 0.03282, 0.833, 0.1584, 0.7067, 0.1584, 0.7067, 0.03282, 0.833, 0.0001973, 0.84, 0.139, 0.6998, 0.1782, 0.739, 0.03855, 0.8737, 0.04439, 0.8443, 0.1713, 0.7199, 0.1587, 0.6855, 0.0298, 0.5501, 0.03585, 0.5446, 0.1632, 0.6771, 0.1632, 0.6771, 0.03585, 0.5446, 0.04129, 0.5387, 0.1719, 0.6727, 0.1719, 0.6727, 0.04129, 0.5387, 0.03485, 0.5057, 0.1795, 0.6536, 0.1393, 0.6919, 0.0001973, 0.5439, 0.0298, 0.5501, 0.1587, 0.6855, 0.02255, 0.5299, 0.02354, 0.5322, 0.02288, 0.533, 0.02101, 0.5313, 0.02101, 0.5313, 0.02288, 0.533, 0.02207, 0.5338, 0.01972, 0.5329, 0.0001973, 0.5439, 0.01972, 0.5329, 0.02207, 0.5338, 0.02292, 0.538, 0.02746, 0.5327, 0.02354, 0.5322, 0.02255, 0.5299, 0.03485, 0.5057, 0.02551, 0.5354, 0.02288, 0.533, 0.02354, 0.5322, 0.02746, 0.5327, 0.02292, 0.538, 0.02207, 0.5338, 0.02288, 0.533, 0.02551, 0.5354, 0.02401, 0.852, 0.02626, 0.851, 0.0272, 0.8517, 0.02548, 0.8536, 0.02548, 0.8536, 0.0272, 0.8517, 0.02802, 0.8526, 0.02725, 0.8549, 0.03855, 0.8737, 0.02725, 0.8549, 0.02802, 0.8526, 0.03244, 0.8517, 0.02667, 0.8468, 0.02626, 0.851, 0.02401, 0.852, 0.0001973, 0.84, 0.02965, 0.8489, 0.0272, 0.8517, 0.02626, 0.851, 0.02667, 0.8468, 0.03244, 0.8517, 0.02802, 0.8526, 0.0272, 0.8517, 0.02965, 0.8489, 0.3637, 0.8379, 0.3715, 0.8379, 0.3715, 0.9257, 0.3637, 0.9257, 0.3715, 0.8379, 0.3793, 0.8379, 0.3793, 0.9257, 0.3715, 0.9257, 0.3793, 0.8379, 0.3871, 0.8379, 0.3871, 0.9257, 0.3793, 0.9257, 0.3871, 0.8379, 0.3949, 0.8379, 0.3949, 0.9257, 0.3871, 0.9257, 0.3949, 0.8379, 0.4027, 0.8379, 0.4027, 0.9257, 0.3949, 0.9257, 0.4027, 0.8379, 0.4105, 0.8379, 0.4105, 0.9257, 0.4027, 0.9257, 0.4105, 0.8379, 0.4183, 0.8379, 0.4183, 0.9257, 0.4105, 0.9257, 0.4183, 0.8379, 0.4261, 0.8379, 0.4261, 0.9257, 0.4183, 0.9257, 0.7273, 0.4841, 0.7736, 0.4663, 0.798, 0.4749, 0.7712, 0.5028, 0.7736, 0.4663, 0.7969, 0.4558, 0.8125, 0.4746, 0.798, 0.4749, 0.7712, 0.5028, 0.798, 0.4749, 0.8125, 0.4746, 0.7981, 0.5141, 0.5514, 0.2028, 0.5272, 0.1961, 0.5474, 0.1532, 0.57, 0.1716, 0.5272, 0.1961, 0.5514, 0.2028, 0.5615, 0.2519, 0.5272, 0.2609, 0.5272, 0.2609, 0.5615, 0.2519, 0.7736, 0.4663, 0.7273, 0.4841, 0.5514, 0.2028, 0.57, 0.1716, 0.6156, 0.228, 0.5615, 0.2519, 0.5615, 0.2519, 0.6156, 0.228, 0.7969, 0.4558, 0.7736, 0.4663, 0.6156, 0.228, 0.7121, 0.1473, 0.7173, 0.1563, 0.6973, 0.1724, 0.6563, 0.2058, 0.6262, 0.2319, 0.6156, 0.228, 0.57, 0.1716, 0.6739, 0.08163, 0.7121, 0.1473, 0.57, 0.1716, 0.5474, 0.1532, 0.6572, 0.05045, 0.6739, 0.08163, 0.7981, 0.5141, 0.8125, 0.4746, 0.8837, 0.4502, 0.9117, 0.5052, 0.8125, 0.4746, 0.7969, 0.4558, 0.8665, 0.419, 0.8837, 0.4502, 0.7389, 0.1942, 0.7288, 0.1968, 0.7013, 0.1789, 0.7212, 0.1632, 0.7969, 0.4558, 0.6156, 0.228, 0.6262, 0.2319, 0.7897, 0.4341, 0.8348, 0.3786, 0.7288, 0.1968, 0.7389, 0.1942, 0.8403, 0.3731, 0.7877, 0.4186, 0.6561, 0.2482, 0.6642, 0.251, 0.7893, 0.4134, 0.7931, 0.4098, 0.6684, 0.2453, 0.6612, 0.2122, 0.8037, 0.4076, 0.807, 0.3957, 0.6896, 0.2267, 0.7001, 0.2251, 0.8114, 0.3906, 0.8184, 0.3895, 0.7064, 0.2165, 0.7013, 0.1789, 0.8303, 0.3907, 0.8303, 0.3907, 0.7013, 0.1789, 0.7288, 0.1968, 0.8348, 0.3786, 0.7897, 0.4341, 0.6262, 0.2319, 0.6561, 0.2482, 0.7877, 0.4186, 0.7893, 0.4134, 0.6642, 0.251, 0.6684, 0.2453, 0.7931, 0.4098, 0.8037, 0.4076, 0.6612, 0.2122, 0.6896, 0.2267, 0.807, 0.3957, 0.8114, 0.3906, 0.7001, 0.2251, 0.7064, 0.2165, 0.8184, 0.3895, 0.6612, 0.2122, 0.7013, 0.1789, 0.7064, 0.2165, 0.7001, 0.2251, 0.6896, 0.2267, 0.6262, 0.2319, 0.6612, 0.2122, 0.6684, 0.2453, 0.6642, 0.251, 0.6561, 0.2482, 0.6563, 0.2058, 0.6612, 0.2122, 0.6262, 0.2319, 0.6612, 0.2122, 0.6563, 0.2058, 0.6973, 0.1724, 0.7013, 0.1789, 0.7173, 0.1563, 0.7212, 0.1632, 0.7013, 0.1789, 0.6973, 0.1724, 0.8665, 0.419, 0.7969, 0.4558, 0.7897, 0.4341, 0.8107, 0.4236, 0.8397, 0.4058, 0.8691, 0.3888, 0.8987, 0.3722, 0.9182, 0.3597, 0.9332, 0.3772, 0.8303, 0.3907, 0.8037, 0.4076, 0.807, 0.3957, 0.8114, 0.3906, 0.8184, 0.3895, 0.8037, 0.4076, 0.7897, 0.4341, 0.7877, 0.4186, 0.8107, 0.4236, 0.7897, 0.4341, 0.8037, 0.4076, 0.8107, 0.4236, 0.8037, 0.4076, 0.8303, 0.3907, 0.8397, 0.4058, 0.9998, 0.3327, 0.9924, 0.3827, 0.9489, 0.3881, 0.9546, 0.3626, 0.9546, 0.3626, 0.9489, 0.3881, 0.9409, 0.3999, 0.9332, 0.3772, 0.9924, 0.3827, 0.9865, 0.4143, 0.9409, 0.3999, 0.9489, 0.3881, 0.841, 0.03683, 0.805, 0.03753, 0.803, 0.0001973, 0.8549, 0.008015, 0.8549, 0.008015, 0.9076, 0.04717, 0.8794, 0.06941, 0.841, 0.03683, 0.9076, 0.04717, 0.9998, 0.3327, 0.9546, 0.3626, 0.8794, 0.06941, 0.841, 0.03683, 0.8794, 0.06941, 0.8308, 0.1051, 0.805, 0.03753, 0.8794, 0.06941, 0.9546, 0.3626, 0.9332, 0.3772, 0.8308, 0.1051, 0.8308, 0.1051, 0.8287, 0.1162, 0.7909, 0.1289, 0.7414, 0.1472, 0.7173, 0.1563, 0.7121, 0.1473, 0.8308, 0.1051, 0.7121, 0.1473, 0.6739, 0.08163, 0.805, 0.03753, 0.805, 0.03753, 0.6739, 0.08163, 0.6572, 0.05045, 0.803, 0.0001973, 0.9865, 0.4143, 0.9117, 0.5052, 0.8837, 0.4502, 0.9409, 0.3999, 0.9409, 0.3999, 0.8837, 0.4502, 0.8665, 0.419, 0.9332, 0.3772, 0.7389, 0.1942, 0.7212, 0.1632, 0.745, 0.154, 0.7463, 0.1869, 0.9332, 0.3772, 0.9182, 0.3597, 0.8287, 0.1162, 0.8308, 0.1051, 0.8484, 0.372, 0.8403, 0.3731, 0.7389, 0.1942, 0.7463, 0.1869, 0.906, 0.3502, 0.9008, 0.3489, 0.8257, 0.1588, 0.8274, 0.1504, 0.8957, 0.3503, 0.8884, 0.3584, 0.7939, 0.1363, 0.8186, 0.1595, 0.8766, 0.3555, 0.8699, 0.3567, 0.785, 0.1765, 0.7918, 0.1683, 0.8655, 0.3623, 0.8604, 0.3737, 0.745, 0.154, 0.7744, 0.1775, 0.8604, 0.3737, 0.8484, 0.372, 0.7463, 0.1869, 0.745, 0.154, 0.9182, 0.3597, 0.906, 0.3502, 0.8274, 0.1504, 0.8287, 0.1162, 0.9008, 0.3489, 0.8957, 0.3503, 0.8186, 0.1595, 0.8257, 0.1588, 0.8884, 0.3584, 0.8766, 0.3555, 0.7918, 0.1683, 0.7939, 0.1363, 0.8699, 0.3567, 0.8655, 0.3623, 0.7744, 0.1775, 0.785, 0.1765, 0.7939, 0.1363, 0.7918, 0.1683, 0.785, 0.1765, 0.7744, 0.1775, 0.745, 0.154, 0.8287, 0.1162, 0.8274, 0.1504, 0.8257, 0.1588, 0.8186, 0.1595, 0.7939, 0.1363, 0.7909, 0.1289, 0.8287, 0.1162, 0.7939, 0.1363, 0.7939, 0.1363, 0.745, 0.154, 0.7414, 0.1472, 0.7909, 0.1289, 0.7173, 0.1563, 0.7414, 0.1472, 0.745, 0.154, 0.7212, 0.1632, 0.8691, 0.3888, 0.8397, 0.4058, 0.8303, 0.3907, 0.8604, 0.3737, 0.8604, 0.3737, 0.8655, 0.3623, 0.8699, 0.3567, 0.8766, 0.3555, 0.8884, 0.3584, 0.8884, 0.3584, 0.906, 0.3502, 0.9182, 0.3597, 0.8987, 0.3722, 0.8884, 0.3584, 0.9182, 0.3597, 0.8987, 0.3722, 0.8691, 0.3888, 0.8604, 0.3737, 0.8884, 0.3584, 0.0001973, 0.2036, 0.04285, 0.2183, 0.03821, 0.25, 0.004225, 0.2536, 0.04285, 0.2183, 0.08287, 0.2478, 0.04683, 0.2811, 0.03821, 0.25, 0.004225, 0.2536, 0.03821, 0.25, 0.04683, 0.2811, 0.01641, 0.2967, 0.2426, 0.03731, 0.2444, 0.0001973, 0.287, 0.009705, 0.274, 0.04635, 0.2444, 0.0001973, 0.2426, 0.03731, 0.2068, 0.05827, 0.1865, 0.002222, 0.1865, 0.002222, 0.2068, 0.05827, 0.04285, 0.2183, 0.0001973, 0.2036, 0.2426, 0.03731, 0.274, 0.04635, 0.2458, 0.08642, 0.2068, 0.05827, 0.2068, 0.05827, 0.2458, 0.08642, 0.08287, 0.2478, 0.04285, 0.2183, 0.2458, 0.08642, 0.3441, 0.1456, 0.3387, 0.1527, 0.3185, 0.14, 0.2758, 0.1134, 0.2451, 0.09501, 0.2458, 0.08642, 0.274, 0.04635, 0.3753, 0.1041, 0.3441, 0.1456, 0.274, 0.04635, 0.287, 0.009705, 0.3996, 0.07166, 0.3753, 0.1041, 0.01641, 0.2967, 0.04683, 0.2811, 0.1543, 0.3986, 0.1306, 0.43, 0.04683, 0.2811, 0.08287, 0.2478, 0.1865, 0.3559, 0.1543, 0.3986, 0.3165, 0.1825, 0.3099, 0.1742, 0.3145, 0.1447, 0.3351, 0.1575, 0.1865, 0.3559, 0.08287, 0.2478, 0.09135, 0.2454, 0.1251, 0.2811, 0.1711, 0.3252, 0.1949, 0.3443, 0.08287, 0.2478, 0.2458, 0.08642, 0.2451, 0.09501, 0.09135, 0.2454, 0.2116, 0.3077, 0.3099, 0.1742, 0.3165, 0.1825, 0.2241, 0.3082, 0.1193, 0.2373, 0.2371, 0.1214, 0.2373, 0.1293, 0.1302, 0.2386, 0.1345, 0.2462, 0.244, 0.1318, 0.2721, 0.1186, 0.1407, 0.2697, 0.167, 0.2672, 0.2679, 0.147, 0.2737, 0.1559, 0.1767, 0.2717, 0.1813, 0.2823, 0.2846, 0.1587, 0.3145, 0.1447, 0.1836, 0.3108, 0.1836, 0.3108, 0.3145, 0.1447, 0.3099, 0.1742, 0.2116, 0.3077, 0.09135, 0.2454, 0.2451, 0.09501, 0.2371, 0.1214, 0.1193, 0.2373, 0.1302, 0.2386, 0.2373, 0.1293, 0.244, 0.1318, 0.1345, 0.2462, 0.1407, 0.2697, 0.2721, 0.1186, 0.2679, 0.147, 0.167, 0.2672, 0.1767, 0.2717, 0.2737, 0.1559, 0.2846, 0.1587, 0.1813, 0.2823, 0.2721, 0.1186, 0.3145, 0.1447, 0.2846, 0.1587, 0.2737, 0.1559, 0.2679, 0.147, 0.2451, 0.09501, 0.2721, 0.1186, 0.244, 0.1318, 0.2373, 0.1293, 0.2371, 0.1214, 0.2758, 0.1134, 0.2721, 0.1186, 0.2451, 0.09501, 0.2721, 0.1186, 0.2758, 0.1134, 0.3185, 0.14, 0.3145, 0.1447, 0.3387, 0.1527, 0.3351, 0.1575, 0.3145, 0.1447, 0.3185, 0.14, 0.1711, 0.3252, 0.1836, 0.3108, 0.2334, 0.3483, 0.2222, 0.3631, 0.1949, 0.3443, 0.1836, 0.3108, 0.1407, 0.2697, 0.167, 0.2672, 0.1767, 0.2717, 0.1813, 0.2823, 0.1345, 0.2462, 0.1407, 0.2697, 0.09135, 0.2454, 0.1193, 0.2373, 0.1302, 0.2386, 0.1251, 0.2811, 0.09135, 0.2454, 0.1407, 0.2697, 0.1251, 0.2811, 0.1407, 0.2697, 0.1836, 0.3108, 0.1711, 0.3252, 0.5378, 0.7455, 0.5414, 0.6226, 0.6933, 0.6798, 0.6887, 0.6919, 0.5272, 0.7539, 0.5272, 0.6172, 0.5414, 0.6226, 0.5378, 0.7455, 0.8193, 0.7273, 0.7544, 0.8145, 0.75, 0.8042, 0.8094, 0.7235, 0.7544, 0.8145, 0.5272, 0.7539, 0.5378, 0.7455, 0.75, 0.8042, 0.4369, 0.5854, 0.4248, 0.5854, 0.4248, 0.577, 0.4369, 0.577, 0.8094, 0.7235, 0.75, 0.8042, 0.7183, 0.7052, 0.7237, 0.6912, 0.75, 0.8042, 0.5378, 0.7455, 0.6887, 0.6919, 0.7183, 0.7052, 0.4797, 0.5859, 0.4663, 0.5859, 0.4663, 0.5774, 0.4797, 0.5774, 0.4663, 0.5859, 0.4369, 0.5854, 0.4369, 0.577, 0.4663, 0.5774, 0.4369, 0.7906, 0.4248, 0.7906, 0.4248, 0.5854, 0.4369, 0.5854, 0.4797, 0.791, 0.4663, 0.791, 0.4663, 0.5859, 0.4797, 0.5859, 0.4663, 0.791, 0.4369, 0.7906, 0.4369, 0.5854, 0.4663, 0.5859, 0.3861, 0.4951, 0.3364, 0.5053, 0.3304, 0.4712, 0.3598, 0.4579, 0.3598, 0.4579, 0.3304, 0.4712, 0.2978, 0.4714, 0.3202, 0.4275, 0.3364, 0.5053, 0.291, 0.5053, 0.2978, 0.4714, 0.3304, 0.4712, 0.477, 0.2133, 0.4594, 0.1856, 0.491, 0.1626, 0.5123, 0.201, 0.5123, 0.201, 0.5268, 0.2573, 0.467, 0.2537, 0.477, 0.2133, 0.5268, 0.2573, 0.3861, 0.4951, 0.3598, 0.4579, 0.467, 0.2537, 0.477, 0.2133, 0.467, 0.2537, 0.4287, 0.2241, 0.4594, 0.1856, 0.467, 0.2537, 0.3598, 0.4579, 0.3202, 0.4275, 0.4287, 0.2241, 0.4287, 0.2241, 0.4206, 0.2272, 0.3941, 0.2025, 0.3564, 0.1686, 0.3387, 0.1527, 0.3441, 0.1456, 0.4287, 0.2241, 0.3441, 0.1456, 0.3753, 0.1041, 0.4594, 0.1856, 0.4594, 0.1856, 0.3753, 0.1041, 0.3996, 0.07166, 0.491, 0.1626, 0.291, 0.5053, 0.1306, 0.43, 0.1543, 0.3986, 0.2978, 0.4714, 0.2978, 0.4714, 0.1543, 0.3986, 0.1865, 0.3559, 0.3202, 0.4275, 0.3165, 0.1825, 0.3351, 0.1575, 0.353, 0.1737, 0.3265, 0.1864, 0.1865, 0.3559, 0.1949, 0.3443, 0.2222, 0.3631, 0.2772, 0.396, 0.3201, 0.4186, 0.3202, 0.4275, 0.3202, 0.4275, 0.3201, 0.4186, 0.4206, 0.2272, 0.4287, 0.2241, 0.2296, 0.3185, 0.2241, 0.3082, 0.3165, 0.1825, 0.3265, 0.1864, 0.3195, 0.3887, 0.3166, 0.3795, 0.3899, 0.2445, 0.3975, 0.2423, 0.3081, 0.3775, 0.2841, 0.3781, 0.39, 0.2076, 0.3855, 0.2388, 0.2789, 0.352, 0.2719, 0.344, 0.3541, 0.2166, 0.3649, 0.2191, 0.2606, 0.3426, 0.2334, 0.3483, 0.353, 0.1737, 0.3479, 0.2074, 0.2334, 0.3483, 0.2296, 0.3185, 0.3265, 0.1864, 0.353, 0.1737, 0.3201, 0.4186, 0.3195, 0.3887, 0.3975, 0.2423, 0.4206, 0.2272, 0.3166, 0.3795, 0.3081, 0.3775, 0.3855, 0.2388, 0.3899, 0.2445, 0.2841, 0.3781, 0.2789, 0.352, 0.3649, 0.2191, 0.39, 0.2076, 0.2719, 0.344, 0.2606, 0.3426, 0.3479, 0.2074, 0.3541, 0.2166, 0.39, 0.2076, 0.3649, 0.2191, 0.3541, 0.2166, 0.3479, 0.2074, 0.353, 0.1737, 0.4206, 0.2272, 0.3975, 0.2423, 0.3899, 0.2445, 0.3855, 0.2388, 0.39, 0.2076, 0.3941, 0.2025, 0.4206, 0.2272, 0.39, 0.2076, 0.39, 0.2076, 0.353, 0.1737, 0.3564, 0.1686, 0.3941, 0.2025, 0.3387, 0.1527, 0.3564, 0.1686, 0.353, 0.1737, 0.3351, 0.1575, 0.2334, 0.3483, 0.2606, 0.3426, 0.2719, 0.344, 0.2789, 0.352, 0.2841, 0.3781, 0.3081, 0.3775, 0.3166, 0.3795, 0.3195, 0.3887, 0.3201, 0.4186, 0.2841, 0.3781, 0.2772, 0.396, 0.2841, 0.3781, 0.3201, 0.4186, 0.2772, 0.396, 0.2222, 0.3631, 0.2334, 0.3483, 0.2841, 0.3781, 0.6198, 0.5277, 0.6978, 0.6676, 0.6933, 0.6798, 0.5414, 0.6226, 0.6174, 0.5145, 0.6198, 0.5277, 0.5414, 0.6226, 0.5272, 0.6172, 0.8193, 0.7273, 0.8094, 0.7235, 0.818, 0.6237, 0.8281, 0.6189, 0.8281, 0.6189, 0.818, 0.6237, 0.6198, 0.5277, 0.6174, 0.5145, 0.4126, 0.5854, 0.4126, 0.577, 0.4248, 0.577, 0.4248, 0.5854, 0.8094, 0.7235, 0.7237, 0.6912, 0.7289, 0.6772, 0.818, 0.6237, 0.818, 0.6237, 0.7289, 0.6772, 0.6978, 0.6676, 0.6198, 0.5277, 0.4793, 0.5419, 0.4738, 0.5364, 0.4708, 0.5292, 0.4708, 0.5214, 0.4738, 0.5142, 0.4793, 0.5087, 0.4865, 0.5057, 0.4943, 0.5057, 0.5015, 0.5087, 0.507, 0.5142, 0.51, 0.5214, 0.51, 0.5292, 0.507, 0.5364, 0.5015, 0.5419, 0.4943, 0.5449, 0.4865, 0.5449, 0.3699, 0.5859, 0.3699, 0.5774, 0.3832, 0.5774, 0.3832, 0.5859, 0.3832, 0.5859, 0.3832, 0.5774, 0.4126, 0.577, 0.4126, 0.5854, 0.4126, 0.7906, 0.4126, 0.5854, 0.4248, 0.5854, 0.4248, 0.7906, 0.3699, 0.791, 0.3699, 0.5859, 0.3832, 0.5859, 0.3832, 0.791, 0.3832, 0.791, 0.3832, 0.5859, 0.4126, 0.5854, 0.4126, 0.7906, 0.1836, 0.3108, 0.2116, 0.3077, 0.2241, 0.3082, 0.2296, 0.3185, 0.2334, 0.3483, 0.8303, 0.3907, 0.8348, 0.3786, 0.8403, 0.3731, 0.8484, 0.372, 0.8604, 0.3737, 0.7931, 0.4098, 0.8037, 0.4076, 0.7877, 0.4186, 0.7893, 0.4134, 0.8957, 0.3503, 0.9008, 0.3489, 0.906, 0.3502, 0.8884, 0.3584])
me_cylinder.materials.append(mat_b_rostuhl_polster)
me_cylinder.materials.append(mat_stuhl_lehnenhalterung)
me_cylinder.materials.append(mat_stuhl_fu)
me_cylinder.materials.append(mat_b_rostuhl_polsterschalen)
me_cylinder.use_remesh_preserve_volume = False
me_cylinder.use_remesh_preserve_attributes = False
me_cylinder.use_mirror_vertex_groups = False
me_cylinder.update()

# ---- objects
ob_b_rostuhl = bpy.data.objects.new('Bürostuhl', me_cylinder)
ob_lamp = bpy.data.objects.new('Lamp', light_lamp)
ob_camera = bpy.data.objects.new('Camera', cam_camera)

# ---- transforms, parenting, visibility, modifiers, constraints
ob_b_rostuhl.location = (0.0, 0.0, 0.0)
ob_b_rostuhl.lineart.crease_threshold = 0.0
ob_lamp.location = (4.076, 1.005, 5.904)
ob_lamp.rotation_euler = (0.6503, 0.05522, 1.866)
ob_lamp.lock_rotations_4d = False
ob_lamp.empty_display_type = 'ARROWS'
ob_lamp.color = (0.0, 0.0, 0.0, 0.0)
ob_lamp.lineart.crease_threshold = 0.0
ob_camera.location = (7.481, -6.508, 5.344)
ob_camera.rotation_euler = (1.109, 0.01082, 0.8149)
ob_camera.lock_rotations_4d = False
ob_camera.empty_display_type = 'ARROWS'
ob_camera.color = (0.0, 0.0, 0.0, 0.0)
ob_camera.display_type = 'WIRE'
ob_camera.lineart.crease_threshold = 0.0

# ---- collection membership
col_collection_1.objects.link(ob_b_rostuhl)
col_collection_1.objects.link(ob_lamp)
col_collection_1.objects.link(ob_camera)

# ---- scene / render settings (as saved in the file)
scene.camera = ob_camera
scene.frame_start = 1; scene.frame_end = 250; scene.frame_set(1)
scene.render.engine = 'BLENDER_EEVEE_NEXT'
scene.render.resolution_percentage = 50
scene.render.dither_intensity = 0.0
scene.cycles.use_denoising = False
scene.cycles.samples = 10
scene.cycles.sampling_pattern = 'TABULATED_SOBOL'
scene.cycles.light_sampling_threshold = 0.0
scene.cycles.use_adaptive_sampling = False
scene.cycles.use_light_tree = False
scene.cycles.blur_glossy = 0.0
scene.cycles.volume_bounces = 1
scene.cycles.pixel_filter_type = 'GAUSSIAN'
scene.cycles.sample_clamp_indirect = 0.0
scene.view_settings.view_transform = 'Standard'
bpy.context.view_layer.update()
